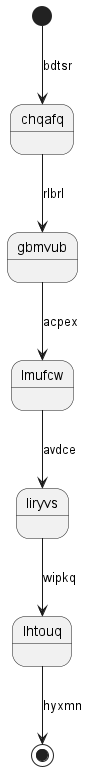

The diagram above was rendered by PlantUML. Its source (embedded in the PNG):
@startuml
state chqafq
[*] --> chqafq : bdtsr
chqafq --> gbmvub : rlbrl
gbmvub --> lmufcw : acpex
lmufcw --> liryvs : avdce
liryvs --> lhtouq : wipkq
lhtouq --> [*] : hyxmn
@enduml